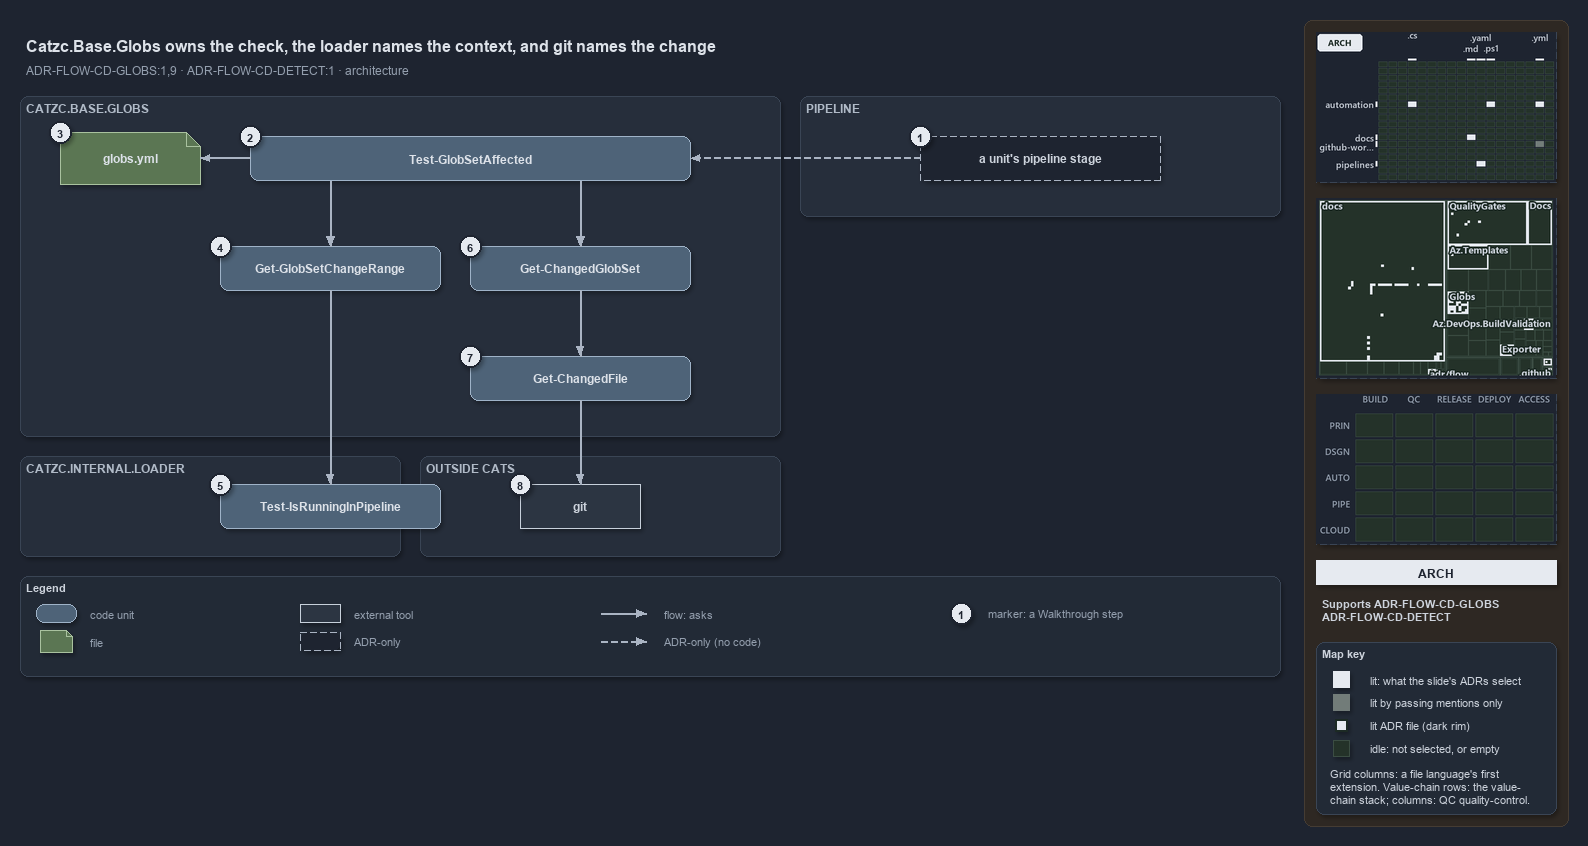

The diagram above was exported from draw.io. Its source (the exported page's mxGraphModel, read from the mxfile embedded in the PNG):
<mxGraphModel dx="1024" dy="768" grid="0" gridSize="10" guides="1" tooltips="1" connect="1" arrows="1" fold="1" page="1" pageScale="1" pageWidth="1572" pageHeight="680" background="#1E2430" math="0" shadow="1">
  <root>
    <mxCell id="0" />
    <mxCell id="1" parent="0" />
    <mxCell id="sidebar-bg" value="" style="rounded=1;arcSize=2;html=1;fillColor=#2E2823;strokeColor=#453C33;shadow=0;" vertex="1" parent="1">
      <mxGeometry x="1304" y="4" width="264" height="806" as="geometry" />
    </mxCell>
    <mxCell id="title" value="Catzc.Base.Globs owns the check, the loader names the context, and git names the change" style="text;html=1;align=left;verticalAlign=middle;fontSize=16;fontStyle=1;fontColor=#DDE2E9;" vertex="1" parent="1">
      <mxGeometry x="20" y="14" width="1260" height="30" as="geometry" />
    </mxCell>
    <mxCell id="subtitle" value="ADR-FLOW-CD-GLOBS:1,9 &amp;#183; ADR-FLOW-CD-DETECT:1 &amp;#183; architecture" style="text;html=1;align=left;verticalAlign=middle;fontSize=12;fontColor=#949FAE;" vertex="1" parent="1">
      <mxGeometry x="20" y="44" width="1240" height="20" as="geometry" />
    </mxCell>
    <mxCell id="band-globs" value="CATZC.BASE.GLOBS" style="rounded=1;html=1;arcSize=3;fillColor=#262E3B;strokeColor=#3A4555;verticalAlign=top;align=left;spacingLeft=8;fontStyle=1;fontSize=12;fontColor=#B0BAC7;" vertex="1" parent="1">
      <mxGeometry x="20" y="80" width="760" height="340" as="geometry" />
    </mxCell>
    <mxCell id="band-pipeline" value="PIPELINE" style="rounded=1;html=1;arcSize=3;fillColor=#262E3B;strokeColor=#3A4555;verticalAlign=top;align=left;spacingLeft=8;fontStyle=1;fontSize=12;fontColor=#B0BAC7;" vertex="1" parent="1">
      <mxGeometry x="800" y="80" width="480" height="120" as="geometry" />
    </mxCell>
    <mxCell id="band-loader" value="CATZC.INTERNAL.LOADER" style="rounded=1;html=1;arcSize=3;fillColor=#262E3B;strokeColor=#3A4555;verticalAlign=top;align=left;spacingLeft=8;fontStyle=1;fontSize=12;fontColor=#B0BAC7;" vertex="1" parent="1">
      <mxGeometry x="20" y="440" width="380" height="100" as="geometry" />
    </mxCell>
    <mxCell id="band-outside" value="OUTSIDE CATS" style="rounded=1;html=1;arcSize=3;fillColor=#262E3B;strokeColor=#3A4555;verticalAlign=top;align=left;spacingLeft=8;fontStyle=1;fontSize=12;fontColor=#B0BAC7;" vertex="1" parent="1">
      <mxGeometry x="420" y="440" width="360" height="100" as="geometry" />
    </mxCell>
    <mxCell id="g-stage" value="&lt;b&gt;a unit's pipeline stage&lt;/b&gt;" style="rounded=1;arcSize=50;whiteSpace=wrap;html=1;fillColor=#1E2430;strokeColor=#AAB4C3;dashed=1;fontColor=#CDD3DC;fontSize=12;" vertex="1" parent="1">
      <mxGeometry x="920" y="120" width="240" height="44" as="geometry" />
    </mxCell>
    <mxCell id="g-affected" value="&lt;b&gt;Test-GlobSetAffected&lt;/b&gt;" style="rounded=1;whiteSpace=wrap;html=1;arcSize=20;fillColor=#4E6378;strokeColor=#9FB3C8;fontColor=#DDE2E9;fontSize=12;" vertex="1" parent="1">
      <mxGeometry x="250" y="120" width="440" height="44" as="geometry" />
    </mxCell>
    <mxCell id="g-globs-yml" value="&lt;b&gt;globs.yml&lt;/b&gt;" style="shape=note;size=14;whiteSpace=wrap;html=1;fillColor=#5B7653;strokeColor=#A9C29F;fontColor=#DDE2E9;fontSize=12;" vertex="1" parent="1">
      <mxGeometry x="60" y="116" width="140" height="52" as="geometry" />
    </mxCell>
    <mxCell id="g-range" value="&lt;b&gt;Get-GlobSetChangeRange&lt;/b&gt;" style="rounded=1;whiteSpace=wrap;html=1;arcSize=20;fillColor=#4E6378;strokeColor=#9FB3C8;fontColor=#DDE2E9;fontSize=12;" vertex="1" parent="1">
      <mxGeometry x="220" y="230" width="220" height="44" as="geometry" />
    </mxCell>
    <mxCell id="g-changed-set" value="&lt;b&gt;Get-ChangedGlobSet&lt;/b&gt;" style="rounded=1;whiteSpace=wrap;html=1;arcSize=20;fillColor=#4E6378;strokeColor=#9FB3C8;fontColor=#DDE2E9;fontSize=12;" vertex="1" parent="1">
      <mxGeometry x="470" y="230" width="220" height="44" as="geometry" />
    </mxCell>
    <mxCell id="g-changed-file" value="&lt;b&gt;Get-ChangedFile&lt;/b&gt;" style="rounded=1;whiteSpace=wrap;html=1;arcSize=20;fillColor=#4E6378;strokeColor=#9FB3C8;fontColor=#DDE2E9;fontSize=12;" vertex="1" parent="1">
      <mxGeometry x="470" y="340" width="220" height="44" as="geometry" />
    </mxCell>
    <mxCell id="g-detect" value="&lt;b&gt;Test-IsRunningInPipeline&lt;/b&gt;" style="rounded=1;whiteSpace=wrap;html=1;arcSize=20;fillColor=#4E6378;strokeColor=#9FB3C8;fontColor=#DDE2E9;fontSize=12;" vertex="1" parent="1">
      <mxGeometry x="220" y="468" width="220" height="44" as="geometry" />
    </mxCell>
    <mxCell id="g-git" value="&lt;b&gt;git&lt;/b&gt;" style="rounded=0;whiteSpace=wrap;html=1;fillColor=#2C3542;strokeColor=#C7D0DB;fontColor=#CDD3DC;fontSize=12;" vertex="1" parent="1">
      <mxGeometry x="520" y="468" width="120" height="44" as="geometry" />
    </mxCell>
    <mxCell id="port-affected-left" value="" style="text;html=1;strokeColor=none;fillColor=none;" vertex="1" parent="1">
      <mxGeometry x="330" y="164" width="1" height="1" as="geometry" />
    </mxCell>
    <mxCell id="port-affected-right" value="" style="text;html=1;strokeColor=none;fillColor=none;" vertex="1" parent="1">
      <mxGeometry x="580" y="164" width="1" height="1" as="geometry" />
    </mxCell>
    <mxCell id="edge-stage-affected" value="" style="edgeStyle=orthogonalEdgeStyle;rounded=1;html=1;fontSize=10;fontColor=#CDD3DC;endArrow=block;strokeColor=#AAB4C3;dashed=1;shadow=0;" edge="1" parent="1" source="g-stage" target="g-affected">
      <mxGeometry relative="1" as="geometry" />
    </mxCell>
    <mxCell id="edge-affected-yml" value="" style="edgeStyle=orthogonalEdgeStyle;rounded=1;html=1;fontSize=10;fontColor=#CDD3DC;endArrow=block;strokeColor=#AAB4C3;shadow=0;" edge="1" parent="1" source="g-affected" target="g-globs-yml">
      <mxGeometry relative="1" as="geometry" />
    </mxCell>
    <mxCell id="edge-affected-range" value="" style="edgeStyle=orthogonalEdgeStyle;rounded=1;html=1;fontSize=10;fontColor=#CDD3DC;endArrow=block;strokeColor=#AAB4C3;shadow=0;" edge="1" parent="1" source="port-affected-left" target="g-range">
      <mxGeometry relative="1" as="geometry" />
    </mxCell>
    <mxCell id="edge-affected-changed-set" value="" style="edgeStyle=orthogonalEdgeStyle;rounded=1;html=1;fontSize=10;fontColor=#CDD3DC;endArrow=block;strokeColor=#AAB4C3;shadow=0;" edge="1" parent="1" source="port-affected-right" target="g-changed-set">
      <mxGeometry relative="1" as="geometry" />
    </mxCell>
    <mxCell id="edge-range-detect" value="" style="edgeStyle=orthogonalEdgeStyle;rounded=1;html=1;fontSize=10;fontColor=#CDD3DC;endArrow=block;strokeColor=#AAB4C3;shadow=0;" edge="1" parent="1" source="g-range" target="g-detect">
      <mxGeometry relative="1" as="geometry" />
    </mxCell>
    <mxCell id="edge-changed-set-file" value="" style="edgeStyle=orthogonalEdgeStyle;rounded=1;html=1;fontSize=10;fontColor=#CDD3DC;endArrow=block;strokeColor=#AAB4C3;shadow=0;" edge="1" parent="1" source="g-changed-set" target="g-changed-file">
      <mxGeometry relative="1" as="geometry" />
    </mxCell>
    <mxCell id="edge-changed-file-git" value="" style="edgeStyle=orthogonalEdgeStyle;rounded=1;html=1;fontSize=10;fontColor=#CDD3DC;endArrow=block;strokeColor=#AAB4C3;shadow=0;" edge="1" parent="1" source="g-changed-file" target="g-git">
      <mxGeometry relative="1" as="geometry" />
    </mxCell>
    <mxCell id="mark-1" value="1" style="ellipse;html=1;fillColor=#E6EAF0;strokeColor=#1E2430;strokeWidth=2;fontColor=#1E2430;fontStyle=1;fontSize=11;" vertex="1" parent="1">
      <mxGeometry x="909" y="109" width="22" height="22" as="geometry" />
    </mxCell>
    <mxCell id="mark-2" value="2" style="ellipse;html=1;fillColor=#E6EAF0;strokeColor=#1E2430;strokeWidth=2;fontColor=#1E2430;fontStyle=1;fontSize=11;" vertex="1" parent="1">
      <mxGeometry x="239" y="109" width="22" height="22" as="geometry" />
    </mxCell>
    <mxCell id="mark-3" value="3" style="ellipse;html=1;fillColor=#E6EAF0;strokeColor=#1E2430;strokeWidth=2;fontColor=#1E2430;fontStyle=1;fontSize=11;" vertex="1" parent="1">
      <mxGeometry x="49" y="105" width="22" height="22" as="geometry" />
    </mxCell>
    <mxCell id="mark-4" value="4" style="ellipse;html=1;fillColor=#E6EAF0;strokeColor=#1E2430;strokeWidth=2;fontColor=#1E2430;fontStyle=1;fontSize=11;" vertex="1" parent="1">
      <mxGeometry x="209" y="219" width="22" height="22" as="geometry" />
    </mxCell>
    <mxCell id="mark-5" value="5" style="ellipse;html=1;fillColor=#E6EAF0;strokeColor=#1E2430;strokeWidth=2;fontColor=#1E2430;fontStyle=1;fontSize=11;" vertex="1" parent="1">
      <mxGeometry x="209" y="457" width="22" height="22" as="geometry" />
    </mxCell>
    <mxCell id="mark-6" value="6" style="ellipse;html=1;fillColor=#E6EAF0;strokeColor=#1E2430;strokeWidth=2;fontColor=#1E2430;fontStyle=1;fontSize=11;" vertex="1" parent="1">
      <mxGeometry x="459" y="219" width="22" height="22" as="geometry" />
    </mxCell>
    <mxCell id="mark-7" value="7" style="ellipse;html=1;fillColor=#E6EAF0;strokeColor=#1E2430;strokeWidth=2;fontColor=#1E2430;fontStyle=1;fontSize=11;" vertex="1" parent="1">
      <mxGeometry x="459" y="329" width="22" height="22" as="geometry" />
    </mxCell>
    <mxCell id="mark-8" value="8" style="ellipse;html=1;fillColor=#E6EAF0;strokeColor=#1E2430;strokeWidth=2;fontColor=#1E2430;fontStyle=1;fontSize=11;" vertex="1" parent="1">
      <mxGeometry x="509" y="457" width="22" height="22" as="geometry" />
    </mxCell>
    <mxCell id="legend" value="&lt;b&gt;Legend&lt;/b&gt;" style="rounded=1;whiteSpace=wrap;html=1;arcSize=6;fillColor=#222A36;strokeColor=#3A4555;align=left;verticalAlign=top;spacing=8;fontSize=11;fontColor=#CDD3DC;" vertex="1" parent="1">
      <mxGeometry x="20" y="560" width="1260" height="100" as="geometry" />
    </mxCell>
    <mxCell id="lg-code" value="" style="rounded=1;html=1;arcSize=20;fillColor=#4E6378;strokeColor=#9FB3C8;" vertex="1" parent="1">
      <mxGeometry x="36" y="588" width="40" height="18" as="geometry" />
    </mxCell>
    <mxCell id="lg-code-t" value="code unit" style="text;html=1;align=left;verticalAlign=middle;fontSize=11;fontColor=#949FAE;" vertex="1" parent="1">
      <mxGeometry x="84" y="587" width="160" height="20" as="geometry" />
    </mxCell>
    <mxCell id="lg-file" value="" style="shape=note;size=6;html=1;fillColor=#5B7653;strokeColor=#A9C29F;" vertex="1" parent="1">
      <mxGeometry x="40" y="614" width="32" height="22" as="geometry" />
    </mxCell>
    <mxCell id="lg-file-t" value="file" style="text;html=1;align=left;verticalAlign=middle;fontSize=11;fontColor=#949FAE;" vertex="1" parent="1">
      <mxGeometry x="84" y="615" width="160" height="20" as="geometry" />
    </mxCell>
    <mxCell id="lg-external" value="" style="rounded=0;html=1;fillColor=#2C3542;strokeColor=#C7D0DB;" vertex="1" parent="1">
      <mxGeometry x="300" y="588" width="40" height="18" as="geometry" />
    </mxCell>
    <mxCell id="lg-external-t" value="external tool" style="text;html=1;align=left;verticalAlign=middle;fontSize=11;fontColor=#949FAE;" vertex="1" parent="1">
      <mxGeometry x="348" y="587" width="160" height="20" as="geometry" />
    </mxCell>
    <mxCell id="lg-adr" value="" style="rounded=1;arcSize=50;html=1;fillColor=#1E2430;strokeColor=#AAB4C3;dashed=1;" vertex="1" parent="1">
      <mxGeometry x="300" y="616" width="40" height="18" as="geometry" />
    </mxCell>
    <mxCell id="lg-adr-t" value="ADR-only" style="text;html=1;align=left;verticalAlign=middle;fontSize=11;fontColor=#949FAE;" vertex="1" parent="1">
      <mxGeometry x="348" y="615" width="160" height="20" as="geometry" />
    </mxCell>
    <mxCell id="lg-flow-a" value="" style="text;html=1;strokeColor=none;fillColor=none;" vertex="1" parent="1">
      <mxGeometry x="600" y="597" width="1" height="1" as="geometry" />
    </mxCell>
    <mxCell id="lg-flow-b" value="" style="text;html=1;strokeColor=none;fillColor=none;" vertex="1" parent="1">
      <mxGeometry x="646" y="597" width="1" height="1" as="geometry" />
    </mxCell>
    <mxCell id="lg-flow" value="" style="edgeStyle=orthogonalEdgeStyle;rounded=1;html=1;endArrow=block;strokeColor=#AAB4C3;shadow=0;fontColor=#CDD3DC;" edge="1" parent="1" source="lg-flow-a" target="lg-flow-b">
      <mxGeometry relative="1" as="geometry" />
    </mxCell>
    <mxCell id="lg-flow-t" value="flow: asks" style="text;html=1;align=left;verticalAlign=middle;fontSize=11;fontColor=#949FAE;" vertex="1" parent="1">
      <mxGeometry x="658" y="587" width="200" height="20" as="geometry" />
    </mxCell>
    <mxCell id="lg-adre-a" value="" style="text;html=1;strokeColor=none;fillColor=none;" vertex="1" parent="1">
      <mxGeometry x="600" y="625" width="1" height="1" as="geometry" />
    </mxCell>
    <mxCell id="lg-adre-b" value="" style="text;html=1;strokeColor=none;fillColor=none;" vertex="1" parent="1">
      <mxGeometry x="646" y="625" width="1" height="1" as="geometry" />
    </mxCell>
    <mxCell id="lg-adre" value="" style="edgeStyle=orthogonalEdgeStyle;rounded=1;html=1;endArrow=block;strokeColor=#AAB4C3;dashed=1;shadow=0;fontColor=#CDD3DC;" edge="1" parent="1" source="lg-adre-a" target="lg-adre-b">
      <mxGeometry relative="1" as="geometry" />
    </mxCell>
    <mxCell id="lg-adre-t" value="ADR-only (no code)" style="text;html=1;align=left;verticalAlign=middle;fontSize=11;fontColor=#949FAE;" vertex="1" parent="1">
      <mxGeometry x="658" y="615" width="200" height="20" as="geometry" />
    </mxCell>
    <mxCell id="lg-mark" value="1" style="ellipse;html=1;fillColor=#E6EAF0;strokeColor=#1E2430;strokeWidth=2;fontColor=#1E2430;fontStyle=1;fontSize=11;" vertex="1" parent="1">
      <mxGeometry x="950" y="586" width="22" height="22" as="geometry" />
    </mxCell>
    <mxCell id="lg-mark-t" value="marker: a Walkthrough step" style="text;html=1;align=left;verticalAlign=middle;fontSize=11;fontColor=#949FAE;" vertex="1" parent="1">
      <mxGeometry x="982" y="587" width="200" height="20" as="geometry" />
    </mxCell>
    <mxCell id="minimap-grid" value="" style="shape=image;imageAspect=0;rounded=1;arcSize=4;whiteSpace=wrap;html=1;fillColor=#262E3B;strokeColor=#3A4555;dashed=1;fontColor=#949FAE;fontSize=11;image=data:image/png,(base64 omitted: 12856 chars);" vertex="1" parent="1">
      <mxGeometry x="1316" y="16" width="240" height="150" as="geometry" />
    </mxCell>
    <mxCell id="minimap-tree" value="" style="shape=image;imageAspect=0;rounded=1;arcSize=4;whiteSpace=wrap;html=1;fillColor=#262E3B;strokeColor=#3A4555;dashed=1;fontColor=#949FAE;fontSize=11;image=data:image/png,(base64 omitted: 28216 chars);" vertex="1" parent="1">
      <mxGeometry x="1316" y="182" width="240" height="180" as="geometry" />
    </mxCell>
    <mxCell id="minimap-chain" value="" style="shape=image;imageAspect=0;rounded=1;arcSize=4;whiteSpace=wrap;html=1;fillColor=#262E3B;strokeColor=#3A4555;dashed=1;fontColor=#949FAE;fontSize=11;image=data:image/png,(base64 omitted: 11912 chars);" vertex="1" parent="1">
      <mxGeometry x="1316" y="378" width="240" height="150" as="geometry" />
    </mxCell>
    <mxCell id="lens-badge" value="ARCH" style="rounded=0;whiteSpace=wrap;html=1;align=center;verticalAlign=middle;fontSize=12;fontStyle=1;fontColor=#1E2430;fillColor=#E6EAF0;strokeColor=none;" vertex="1" parent="1">
      <mxGeometry x="1316" y="544" width="240" height="24" as="geometry" />
    </mxCell>
    <mxCell id="supports" value="&lt;b&gt;Supports&lt;/b&gt; ADR-FLOW-CD-GLOBS&lt;br&gt;ADR-FLOW-CD-DETECT" style="text;html=1;whiteSpace=wrap;align=left;verticalAlign=top;fontSize=11;fontColor=#CDD3DC;" vertex="1" parent="1">
      <mxGeometry x="1316" y="576" width="240" height="38" as="geometry" />
    </mxCell>
    <mxCell id="mapkey" value="&lt;b&gt;Map key&lt;/b&gt;" style="rounded=1;arcSize=6;whiteSpace=wrap;html=1;align=left;verticalAlign=top;fontSize=11;fontColor=#CDD3DC;fillColor=#222A36;strokeColor=#3A4555;spacingLeft=8;spacingTop=2;" vertex="1" parent="1">
      <mxGeometry x="1316" y="626" width="240" height="172" as="geometry" />
    </mxCell>
    <mxCell id="mapkey-lit" value="" style="rounded=0;html=1;fillColor=#E6EAF0;strokeColor=#E6EAF0;" vertex="1" parent="1">
      <mxGeometry x="1333.0" y="655.0" width="16" height="16" as="geometry" />
    </mxCell>
    <mxCell id="mapkey-lit-text" value="lit: what the slide's ADRs select" style="text;html=1;align=left;verticalAlign=middle;fontSize=11;fontColor=#CDD3DC;" vertex="1" parent="1">
      <mxGeometry x="1364" y="653" width="184" height="20" as="geometry" />
    </mxCell>
    <mxCell id="mapkey-touched" value="" style="rounded=0;html=1;fillColor=#727C79;strokeColor=#727C79;" vertex="1" parent="1">
      <mxGeometry x="1333.0" y="678.0" width="16" height="16" as="geometry" />
    </mxCell>
    <mxCell id="mapkey-touched-text" value="lit by passing mentions only" style="text;html=1;align=left;verticalAlign=middle;fontSize=11;fontColor=#CDD3DC;" vertex="1" parent="1">
      <mxGeometry x="1364" y="676" width="184" height="20" as="geometry" />
    </mxCell>
    <mxCell id="mapkey-adr" value="" style="rounded=0;html=1;fillColor=#E6EAF0;strokeColor=#1C2A24;strokeWidth=2;" vertex="1" parent="1">
      <mxGeometry x="1335.0" y="703.0" width="12" height="12" as="geometry" />
    </mxCell>
    <mxCell id="mapkey-adr-text" value="lit ADR file (dark rim)" style="text;html=1;align=left;verticalAlign=middle;fontSize=11;fontColor=#CDD3DC;" vertex="1" parent="1">
      <mxGeometry x="1364" y="699" width="184" height="20" as="geometry" />
    </mxCell>
    <mxCell id="mapkey-idle" value="" style="rounded=0;html=1;fillColor=#243229;strokeColor=#3B4D43;" vertex="1" parent="1">
      <mxGeometry x="1333.0" y="724.0" width="16" height="16" as="geometry" />
    </mxCell>
    <mxCell id="mapkey-idle-text" value="idle: not selected, or empty" style="text;html=1;align=left;verticalAlign=middle;fontSize=11;fontColor=#CDD3DC;" vertex="1" parent="1">
      <mxGeometry x="1364" y="722" width="184" height="20" as="geometry" />
    </mxCell>
    <mxCell id="mapkey-codes" value="Grid columns: a file language's first&lt;br&gt;extension. Value-chain rows: the value-&lt;br&gt;chain stack; columns: QC quality-control." style="text;html=1;align=left;verticalAlign=top;whiteSpace=wrap;fontSize=11;fontColor=#CDD3DC;" vertex="1" parent="1">
      <mxGeometry x="1324" y="746" width="224" height="46" as="geometry" />
    </mxCell>
  </root>
</mxGraphModel>